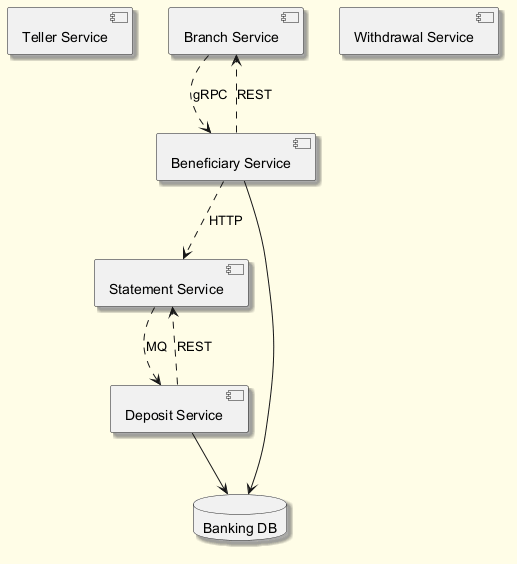

The diagram above was rendered by PlantUML. Its source (embedded in the PNG):
@startuml
skinparam backgroundColor #FFFDE7
skinparam classBackgroundColor #FFF9C4
skinparam classBorderColor #F57F17
skinparam shadowing true
component "Teller Service" as C_TellerService
component "Branch Service" as C_BranchService
component "Beneficiary Service" as C_BeneficiaryService
component "Deposit Service" as C_DepositService
component "Statement Service" as C_StatementService
component "Withdrawal Service" as C_WithdrawalService
database "Banking DB" as DB_banking
C_BeneficiaryService --> DB_banking
C_DepositService --> DB_banking
C_BeneficiaryService ..> C_StatementService : HTTP
C_BeneficiaryService ..> C_BranchService : REST
C_DepositService ..> C_StatementService : REST
C_StatementService ..> C_DepositService : MQ
C_BranchService ..> C_BeneficiaryService : gRPC
@enduml